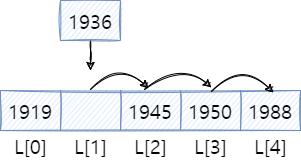

The diagram above was exported from draw.io. Its source (the exported page's mxGraphModel, read from the mxfile embedded in the PNG):
<mxGraphModel dx="1373" dy="804" grid="1" gridSize="10" guides="1" tooltips="1" connect="1" arrows="1" fold="1" page="1" pageScale="1" pageWidth="1100" pageHeight="850" background="none" math="0" shadow="0">
  <root>
    <mxCell id="0" />
    <mxCell id="1" parent="0" />
    <mxCell id="YrrZRLdKaSqCfJpp8-HL-6" value="" style="shape=table;html=1;whiteSpace=wrap;startSize=0;container=1;collapsible=0;childLayout=tableLayout;shadow=0;strokeColor=#6c8ebf;fontFamily=나눔명조;fontSize=20;fillColor=#dae8fc;swimlaneFillColor=none;sketch=1;swimlaneLine=1;fillStyle=auto;" parent="1" vertex="1">
      <mxGeometry x="380" y="370" width="300" height="40" as="geometry" />
    </mxCell>
    <mxCell id="YrrZRLdKaSqCfJpp8-HL-77" style="shape=tableRow;horizontal=0;startSize=0;swimlaneHead=0;swimlaneBody=0;top=0;left=0;bottom=0;right=0;collapsible=0;dropTarget=0;fillColor=none;points=[[0,0.5],[1,0.5]];portConstraint=eastwest;shadow=0;strokeColor=default;fontFamily=나눔명조;fontSize=20;fontColor=default;html=1;swimlaneLine=1;" parent="YrrZRLdKaSqCfJpp8-HL-6" vertex="1">
      <mxGeometry width="300" height="40" as="geometry" />
    </mxCell>
    <mxCell id="YrrZRLdKaSqCfJpp8-HL-78" value="1919&lt;br&gt;" style="shape=partialRectangle;html=1;whiteSpace=wrap;connectable=0;fillColor=none;top=0;left=0;bottom=0;right=0;overflow=hidden;shadow=0;strokeColor=default;fontFamily=나눔명조;fontSize=20;fontColor=default;swimlaneLine=1;" parent="YrrZRLdKaSqCfJpp8-HL-77" vertex="1">
      <mxGeometry width="60" height="40" as="geometry">
        <mxRectangle width="60" height="40" as="alternateBounds" />
      </mxGeometry>
    </mxCell>
    <mxCell id="YrrZRLdKaSqCfJpp8-HL-79" value="" style="shape=partialRectangle;html=1;whiteSpace=wrap;connectable=0;fillColor=none;top=0;left=0;bottom=0;right=0;overflow=hidden;shadow=0;strokeColor=default;fontFamily=나눔명조;fontSize=20;fontColor=default;swimlaneLine=1;" parent="YrrZRLdKaSqCfJpp8-HL-77" vertex="1">
      <mxGeometry x="60" width="60" height="40" as="geometry">
        <mxRectangle width="60" height="40" as="alternateBounds" />
      </mxGeometry>
    </mxCell>
    <mxCell id="YrrZRLdKaSqCfJpp8-HL-80" value="1945" style="shape=partialRectangle;html=1;whiteSpace=wrap;connectable=0;fillColor=none;top=0;left=0;bottom=0;right=0;overflow=hidden;shadow=0;strokeColor=default;fontFamily=나눔명조;fontSize=20;fontColor=default;swimlaneLine=1;" parent="YrrZRLdKaSqCfJpp8-HL-77" vertex="1">
      <mxGeometry x="120" width="60" height="40" as="geometry">
        <mxRectangle width="60" height="40" as="alternateBounds" />
      </mxGeometry>
    </mxCell>
    <mxCell id="YrrZRLdKaSqCfJpp8-HL-81" value="1950" style="shape=partialRectangle;html=1;whiteSpace=wrap;connectable=0;fillColor=none;top=0;left=0;bottom=0;right=0;overflow=hidden;shadow=0;strokeColor=default;fontFamily=나눔명조;fontSize=20;fontColor=default;swimlaneLine=1;" parent="YrrZRLdKaSqCfJpp8-HL-77" vertex="1">
      <mxGeometry x="180" width="60" height="40" as="geometry">
        <mxRectangle width="60" height="40" as="alternateBounds" />
      </mxGeometry>
    </mxCell>
    <mxCell id="dGg3Yp5n7VbgSs-Z30HI-1" value="1988" style="shape=partialRectangle;html=1;whiteSpace=wrap;connectable=0;fillColor=none;top=0;left=0;bottom=0;right=0;overflow=hidden;shadow=0;strokeColor=default;fontFamily=나눔명조;fontSize=20;fontColor=default;swimlaneLine=1;" parent="YrrZRLdKaSqCfJpp8-HL-77" vertex="1">
      <mxGeometry x="240" width="60" height="40" as="geometry">
        <mxRectangle width="60" height="40" as="alternateBounds" />
      </mxGeometry>
    </mxCell>
    <mxCell id="dGg3Yp5n7VbgSs-Z30HI-6" value="" style="endArrow=classic;html=1;rounded=0;shadow=0;sketch=1;fontFamily=나눔명조;fontSize=20;fontColor=default;exitX=0.3;exitY=-0.025;exitDx=0;exitDy=0;exitPerimeter=0;entryX=0.493;entryY=-0.05;entryDx=0;entryDy=0;entryPerimeter=0;edgeStyle=orthogonalEdgeStyle;curved=1;" parent="YrrZRLdKaSqCfJpp8-HL-6" source="YrrZRLdKaSqCfJpp8-HL-77" target="YrrZRLdKaSqCfJpp8-HL-77" edge="1">
      <mxGeometry width="50" height="50" relative="1" as="geometry">
        <mxPoint x="170" y="90" as="sourcePoint" />
        <mxPoint x="220" y="40" as="targetPoint" />
        <Array as="points">
          <mxPoint x="120" y="-30" />
        </Array>
      </mxGeometry>
    </mxCell>
    <mxCell id="dGg3Yp5n7VbgSs-Z30HI-9" value="" style="endArrow=classic;html=1;rounded=0;shadow=0;sketch=1;fontFamily=나눔명조;fontSize=20;fontColor=default;curved=1;exitX=0.48;exitY=-0.025;exitDx=0;exitDy=0;exitPerimeter=0;entryX=0.703;entryY=-0.075;entryDx=0;entryDy=0;entryPerimeter=0;edgeStyle=orthogonalEdgeStyle;" parent="YrrZRLdKaSqCfJpp8-HL-6" source="YrrZRLdKaSqCfJpp8-HL-77" target="YrrZRLdKaSqCfJpp8-HL-77" edge="1">
      <mxGeometry width="50" height="50" relative="1" as="geometry">
        <mxPoint x="170" y="90" as="sourcePoint" />
        <mxPoint x="220" y="40" as="targetPoint" />
        <Array as="points">
          <mxPoint x="180" y="-30" />
        </Array>
      </mxGeometry>
    </mxCell>
    <mxCell id="dGg3Yp5n7VbgSs-Z30HI-11" value="" style="endArrow=classic;html=1;rounded=0;shadow=0;sketch=1;fontFamily=나눔명조;fontSize=20;fontColor=default;curved=1;exitX=0.703;exitY=0.025;exitDx=0;exitDy=0;exitPerimeter=0;entryX=0.91;entryY=0.05;entryDx=0;entryDy=0;entryPerimeter=0;edgeStyle=orthogonalEdgeStyle;" parent="YrrZRLdKaSqCfJpp8-HL-6" source="YrrZRLdKaSqCfJpp8-HL-77" target="YrrZRLdKaSqCfJpp8-HL-77" edge="1">
      <mxGeometry width="50" height="50" relative="1" as="geometry">
        <mxPoint x="170" y="90" as="sourcePoint" />
        <mxPoint x="220" y="40" as="targetPoint" />
        <Array as="points">
          <mxPoint x="240" y="-30" />
        </Array>
      </mxGeometry>
    </mxCell>
    <mxCell id="YrrZRLdKaSqCfJpp8-HL-85" value="L[0]" style="text;html=1;align=center;verticalAlign=middle;resizable=0;points=[];autosize=1;strokeColor=none;fillColor=none;fontSize=20;fontFamily=나눔명조;fontColor=default;" parent="1" vertex="1">
      <mxGeometry x="380" y="405" width="60" height="40" as="geometry" />
    </mxCell>
    <mxCell id="YrrZRLdKaSqCfJpp8-HL-94" value="L[1]" style="text;html=1;align=center;verticalAlign=middle;resizable=0;points=[];autosize=1;strokeColor=none;fillColor=none;fontSize=20;fontFamily=나눔명조;fontColor=default;" parent="1" vertex="1">
      <mxGeometry x="440" y="405" width="60" height="40" as="geometry" />
    </mxCell>
    <mxCell id="YrrZRLdKaSqCfJpp8-HL-95" value="L[2]" style="text;html=1;align=center;verticalAlign=middle;resizable=0;points=[];autosize=1;strokeColor=none;fillColor=none;fontSize=20;fontFamily=나눔명조;fontColor=default;" parent="1" vertex="1">
      <mxGeometry x="500" y="405" width="60" height="40" as="geometry" />
    </mxCell>
    <mxCell id="YrrZRLdKaSqCfJpp8-HL-96" value="L[3]" style="text;html=1;align=center;verticalAlign=middle;resizable=0;points=[];autosize=1;strokeColor=none;fillColor=none;fontSize=20;fontFamily=나눔명조;fontColor=default;" parent="1" vertex="1">
      <mxGeometry x="560" y="405" width="60" height="40" as="geometry" />
    </mxCell>
    <mxCell id="dGg3Yp5n7VbgSs-Z30HI-2" value="L[4]" style="text;html=1;align=center;verticalAlign=middle;resizable=0;points=[];autosize=1;strokeColor=none;fillColor=none;fontSize=20;fontFamily=나눔명조;fontColor=default;" parent="1" vertex="1">
      <mxGeometry x="620" y="405" width="60" height="40" as="geometry" />
    </mxCell>
    <mxCell id="dGg3Yp5n7VbgSs-Z30HI-4" value="" style="edgeStyle=orthogonalEdgeStyle;rounded=0;sketch=1;orthogonalLoop=1;jettySize=auto;html=1;shadow=0;fontFamily=나눔명조;fontSize=20;fontColor=default;" parent="1" source="dGg3Yp5n7VbgSs-Z30HI-3" edge="1">
      <mxGeometry relative="1" as="geometry">
        <mxPoint x="470" y="350" as="targetPoint" />
      </mxGeometry>
    </mxCell>
    <mxCell id="dGg3Yp5n7VbgSs-Z30HI-3" value="1936" style="rounded=0;whiteSpace=wrap;html=1;shadow=0;strokeColor=#6c8ebf;fontFamily=나눔명조;fontSize=20;fillColor=#dae8fc;sketch=1;" parent="1" vertex="1">
      <mxGeometry x="440" y="280" width="60" height="40" as="geometry" />
    </mxCell>
  </root>
</mxGraphModel>